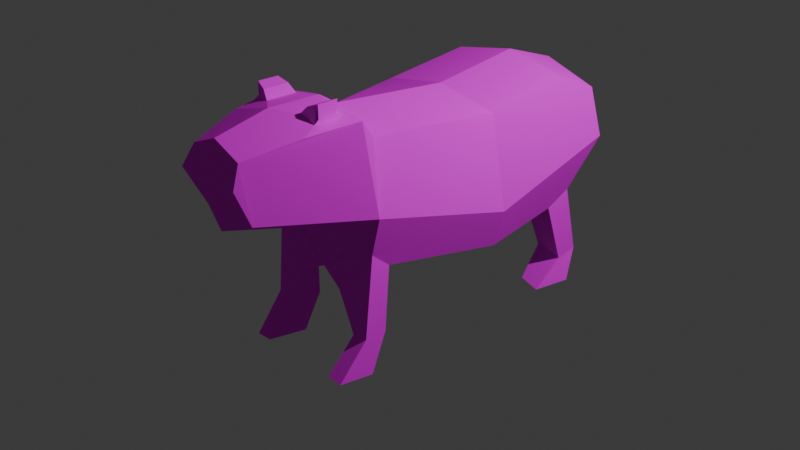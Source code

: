 # Source: capybara_test_walking_EXPORT.blend  (saved by Blender 4.2.66; exported with 4.5.12 LTS)
import bpy
from mathutils import Matrix  # noqa: F401  (used for matrix-valued properties, if any)

bpy.ops.wm.read_factory_settings(use_empty=True)
scene = bpy.context.scene
scene.name = 'Scene'

# ---- collections
col_collection = bpy.data.collections.new('Collection'); scene.collection.children.link(col_collection)

# ---- images (referenced by path relative to the original .blend; pixels are not part of the script)
import os
ASSET_DIR = os.environ.get("B2B_ASSET_DIR", "")  # directory of the original .blend (textures are referenced by path, not embedded)
HERE = os.path.dirname(os.path.abspath(__file__))  # packed textures are extracted next to this script under _unpacked/

def load_image(name, relpath, width, height, colorspace="sRGB"):
    """Load a texture the original file referenced (path relative to the .blend, or extracted next to this script)."""
    p = next((c for c in (os.path.join(HERE, relpath), os.path.join(ASSET_DIR, relpath)) if relpath and os.path.exists(c)), "")
    if p:
        img = bpy.data.images.load(p, check_existing=True)
        img.name = name
    else:  # same state as the original file: an image datablock whose file is absent (Cycles renders it pink)
        img = bpy.data.images.new(name, width, height)
        img.source = "FILE"
        img.filepath = "//" + (relpath or name)
    img.colorspace_settings.name = colorspace
    return img
img_capybara1_texture_png = load_image('capybara1_texture.png', 'capybara1_texture.png', 1024, 1024, 'sRGB')
img_capybara2_texture_png = load_image('capybara2_texture.png', 'capybara2_texture.png', 1024, 1024, 'sRGB')

# ---- materials (node trees are filled in below, after node groups)
mat_capybara1 = bpy.data.materials.new('capybara1')
mat_capybara1.roughness = 0.4308
mat_capybara2 = bpy.data.materials.new('capybara2')
mat_capybara2.roughness = 0.4308

# ---- material node trees
mat_capybara1.use_nodes = True; mat_capybara1.node_tree.nodes.clear()
_N = mat_capybara1.node_tree.nodes; _L = mat_capybara1.node_tree.links
n0 = _N.new('ShaderNodeBsdfPrincipled'); n0.name = 'Principled BSDF'; n0.location = (0, 300)
n0.inputs[2].default_value = 0.4308
n0.inputs[3].default_value = 1.0
n0.inputs[27].default_value = (0.0, 0.0, 0.0, 1.0)
n1 = _N.new('ShaderNodeOutputMaterial'); n1.name = 'Material Output'; n1.location = (280, 300)
n2 = _N.new('ShaderNodeTexImage'); n2.name = 'Image Texture'; n2.location = (-338, 217)
n2.image = img_capybara1_texture_png
n3 = _N.new('ShaderNodeTexImage'); n3.name = 'Image Texture.001'; n3.location = (-691, 311)
n3.image = img_capybara2_texture_png
_L.new(n0.outputs[0], n1.inputs[0])
_L.new(n2.outputs[0], n0.inputs[0])
n1.is_active_output = True
mat_capybara2.use_nodes = True; mat_capybara2.node_tree.nodes.clear()
_N = mat_capybara2.node_tree.nodes; _L = mat_capybara2.node_tree.links
n0 = _N.new('ShaderNodeBsdfPrincipled'); n0.name = 'Principled BSDF'; n0.location = (0, 300)
n0.inputs[2].default_value = 0.4308
n0.inputs[3].default_value = 1.0
n0.inputs[27].default_value = (0.0, 0.0, 0.0, 1.0)
n1 = _N.new('ShaderNodeOutputMaterial'); n1.name = 'Material Output'; n1.location = (280, 300)
n2 = _N.new('ShaderNodeTexImage'); n2.name = 'Image Texture'; n2.location = (-349, 191)
n2.image = img_capybara2_texture_png
_L.new(n0.outputs[0], n1.inputs[0])
_L.new(n2.outputs[0], n0.inputs[0])
n1.is_active_output = True

# ---- world
world_world = bpy.data.worlds.new('World'); scene.world = world_world
world_world.use_nodes = True; world_world.node_tree.nodes.clear()
_N = world_world.node_tree.nodes; _L = world_world.node_tree.links
n0 = _N.new('ShaderNodeOutputWorld'); n0.name = 'World Output'; n0.location = (300, 300)
n1 = _N.new('ShaderNodeBackground'); n1.name = 'Background'; n1.location = (10, 300)
n1.inputs[0].default_value = (0.05088, 0.05088, 0.05088, 1.0)
_L.new(n1.outputs[0], n0.inputs[0])
n0.is_active_output = True
world_world.color = (0.05088, 0.05088, 0.05088)
world_world.sun_shadow_jitter_overblur = 0.0

# ---- cameras
cam_camera = bpy.data.cameras.new('Camera')
cam_camera.clip_end = 100.0
cam_camera.ortho_scale = 7.314

# ---- lights
light_light = bpy.data.lights.new('Light', 'POINT')
light_light.energy = 1000.0
light_light.shadow_soft_size = 0.1

# ---- meshes
me_capybara_cube_001 = bpy.data.meshes.new('capybara_Cube.001')
me_capybara_cube_001.from_pydata([(0.6632, 2.146, 0.0), (0.7256, 0.8475, 0.0), (0.5487, 1.002, 1.164), (0.5417, 2.42, 1.441), (0.6523, 1.04, -1.16), (0.6632, 2.25, -0.9566), (0.8423, 1.237, 0.0), (0.8423, 1.608, -1.368), (0.6635, 1.559, 1.376), (0.2968, 2.286, 2.501), (0.3048, 1.706, 2.413), (0.3506, 2.091, 2.601), (0.622, 1.22, 1.426), (0.6097, 0.4013, 1.501), (0.586, 0.3817, 1.248), (0.3742, 0.3643, 1.212), (0.4372, 0.3766, 1.497), (0.5913, 0.05227, 1.795), (0.6438, 0.0404, 1.459), (0.3447, 0.04715, 1.424), (0.4246, 0.05717, 1.791), (0.3531, 0.8952, 1.234), (0.2578, 0.7723, 1.498), (0.689, 0.9439, -0.8346), (0.6944, 0.3185, -1.044), (0.7068, 0.368, -1.264), (0.5056, 0.3913, -1.344), (0.3744, 0.3414, -1.099), (0.6468, 0.0315, -0.7753), (0.7768, 0.08097, -1.088), (0.4514, 0.1042, -1.197), (0.4075, 0.0544, -0.8299), (0.2952, 0.7547, -0.9939), (0.3182, 0.7785, -1.106), (0.7398, 2.094, -1.315), (0.4543, 2.391, 1.976), (0.3832, 2.169, 1.186), (0.3937, 2.448, 1.555), (0.2164, 2.483, 1.514), (0.3982, 2.445, 1.823), (0.2164, 2.489, 1.823), (0.393, 2.481, 1.594), (0.3862, 2.603, 1.567), (0.3938, 2.478, 1.774), (0.3889, 2.605, 1.774), (0.284, 2.561, 1.54), (0.2854, 2.565, 1.798), (0.0, 0.4918, 0.0), (0.0, 2.266, 0.0), (-0.6632, 2.146, 0.0), (-0.7256, 0.8475, 0.0), (-0.5487, 1.002, 1.164), (-0.5417, 2.42, 1.441), (-0.6523, 1.04, -1.16), (-0.6632, 2.25, -0.9566), (0.0, 0.9083, -1.164), (0.0, 2.384, -0.9513), (0.0, 0.6667, 1.123), (0.0, 2.509, 1.446), (-0.8423, 1.237, 0.0), (-0.8423, 1.608, -1.368), (-0.6635, 1.559, 1.376), (0.0, 1.336, 1.625), (0.0, 1.699, -1.708), (-0.2968, 2.286, 2.501), (0.0, 2.409, 2.504), (-0.3048, 1.706, 2.413), (0.0, 1.595, 2.504), (0.0, 2.121, 2.692), (-0.3506, 2.091, 2.601), (0.0, 0.8866, 1.451), (-0.622, 1.22, 1.426), (-0.6097, 0.4013, 1.501), (-0.586, 0.3817, 1.248), (-0.3742, 0.3643, 1.212), (-0.4372, 0.3766, 1.497), (-0.5913, 0.05227, 1.795), (-0.6438, 0.0404, 1.459), (-0.3447, 0.04715, 1.424), (-0.4246, 0.05717, 1.791), (-0.3531, 0.8952, 1.234), (-0.2578, 0.7723, 1.498), (0.0, 0.6097, -0.8892), (-0.689, 0.9439, -0.8346), (-0.6944, 0.3185, -1.044), (-0.7068, 0.368, -1.264), (-0.5056, 0.3913, -1.344), (-0.3744, 0.3414, -1.099), (-0.6468, 0.0315, -0.7753), (-0.7768, 0.08097, -1.088), (-0.4514, 0.1042, -1.197), (-0.4075, 0.0544, -0.8299), (-0.2952, 0.7547, -0.9939), (-0.3182, 0.7785, -1.106), (-0.7398, 2.094, -1.315), (0.0, 2.176, -1.55), (-0.4543, 2.391, 1.976), (0.0, 2.523, 1.975), (0.0, 2.387, 1.252), (-0.3832, 2.169, 1.186), (-0.3937, 2.448, 1.555), (-0.2164, 2.483, 1.514), (-0.3982, 2.445, 1.823), (-0.2164, 2.489, 1.823), (-0.393, 2.481, 1.594), (-0.3862, 2.603, 1.567), (-0.3938, 2.478, 1.774), (-0.3889, 2.605, 1.774), (-0.284, 2.561, 1.54), (-0.2854, 2.565, 1.798)], [], [(23, 82, 32, 27, 24), (63, 95, 34, 7), (6, 0, 36, 3, 8), (47, 1, 2, 57), (4, 7, 6, 1, 23), (0, 48, 98, 36), (3, 58, 38, 37), (5, 56, 48, 0), (7, 34, 5, 0, 6), (2, 12, 13, 14), (1, 6, 8, 12, 2), (55, 63, 7, 4), (62, 8, 10, 67), (8, 3, 35, 9, 11, 10), (70, 12, 8, 62), (12, 70, 22, 16, 13), (70, 57, 21, 22), (57, 2, 14, 15, 21), (22, 21, 15, 16), (82, 23, 1, 47), (4, 23, 24, 25), (82, 55, 33, 32), (55, 4, 25, 26, 33), (32, 33, 26, 27), (34, 95, 56, 5), (35, 97, 65, 9), (36, 98, 58, 3), (38, 40, 46, 45), (58, 97, 40, 38), (35, 3, 37, 39), (97, 35, 39, 40), (37, 38, 45, 42, 41), (40, 39, 43, 44, 46), (45, 46, 44, 42), (83, 84, 87, 92, 82), (63, 60, 94, 95), (59, 61, 52, 99, 49), (47, 82, 55, 63, 62, 70, 57), (47, 57, 51, 50), (53, 83, 50, 59, 60), (49, 99, 98, 48), (52, 100, 101, 58), (54, 49, 48, 56), (60, 59, 49, 54, 94), (63, 95, 56, 48, 98, 58, 62), (51, 73, 72, 71), (50, 51, 71, 61, 59), (55, 53, 60, 63), (62, 67, 66, 61), (58, 97, 65, 68, 67, 62), (61, 66, 69, 64, 96, 52), (70, 62, 61, 71), (71, 72, 75, 81, 70), (70, 81, 80, 57), (57, 80, 74, 73, 51), (81, 75, 74, 80), (82, 47, 50, 83), (53, 85, 84, 83), (82, 92, 93, 55), (55, 93, 86, 85, 53), (92, 87, 86, 93), (94, 54, 56, 95), (96, 64, 65, 97), (99, 52, 58, 98), (101, 108, 109, 103), (58, 101, 103, 97), (96, 102, 100, 52), (97, 103, 102, 96), (100, 104, 105, 108, 101), (103, 109, 107, 106, 102), (108, 105, 107, 109), (10, 11, 68, 67), (13, 16, 20, 17), (68, 11, 9, 65), (18, 17, 20, 19), (15, 14, 18, 19), (16, 15, 19, 20), (14, 13, 17, 18), (24, 27, 31, 28), (30, 29, 28, 31), (26, 25, 29, 30), (27, 26, 30, 31), (25, 24, 28, 29), (41, 42, 44, 43), (39, 37, 41, 43), (66, 67, 68, 69), (72, 76, 79, 75), (68, 65, 64, 69), (77, 78, 79, 76), (74, 78, 77, 73), (75, 79, 78, 74), (73, 77, 76, 72), (84, 88, 91, 87), (90, 91, 88, 89), (86, 90, 89, 85), (87, 91, 90, 86), (85, 89, 88, 84), (104, 106, 107, 105), (102, 106, 104, 100)])
me_capybara_cube_001.polygons.foreach_set('material_index', [0, 0, 0, 0, 0, 0, 0, 0, 0, 0, 0, 0, 0, 0, 0, 0, 0, 0, 0, 0, 0, 0, 0, 0, 0, 0, 0, 0, 0, 0, 0, 0, 0, 0, 0, 0, 0, 0, 0, 0, 0, 0, 0, 0, 0, 0, 0, 0, 0, 0, 0, 0, 0, 0, 0, 0, 0, 0, 0, 0, 0, 0, 0, 0, 0, 0, 0, 0, 0, 0, 0, 1, 1, 1, 1, 1, 1, 1, 1, 1, 1, 1, 1, 1, 1, 1, 1, 1, 1, 1, 1, 1, 1, 1, 1, 1, 1, 1, 1])
_uv = me_capybara_cube_001.uv_layers.new(name='UVMap')
_uv.uv.foreach_set('vector', [0.6734, 0.3425, 0.608, 0.6999, 0.5858, 0.5375, 0.4165, 0.5019, 0.412, 0.3469, 0.7262, 0.6751, 0.6249, 0.7444, 0.5442, 0.5887, 0.6273, 0.496, 0.8885, 0.5218, 0.8722, 0.8371, 0.5268, 0.846, 0.4248, 0.8981, 0.4918, 0.6119, 0.7323, 0.4258, 0.7265, 0.6637, 0.4374, 0.6273, 0.4542, 0.4387, 0.8069, 0.4489, 0.8606, 0.6396, 0.4985, 0.5265, 0.4985, 0.3974, 0.7194, 0.4234, 0.4856, 0.8685, 0.5122, 0.6119, 0.9119, 0.654, 0.872, 0.8183, 0.5358, 0.5697, 0.7922, 0.5211, 0.6689, 0.6033, 0.5678, 0.6226, 0.8795, 0.5574, 0.9042, 0.8511, 0.5578, 0.8864, 0.5318, 0.594, 0.8671, 0.6125, 0.8566, 0.7662, 0.7648, 0.8207, 0.5186, 0.7958, 0.5133, 0.5096, 0.7692, 0.486, 0.6922, 0.575, 0.6922, 0.1985, 0.76, 0.1993, 0.8879, 0.3832, 0.8885, 0.5218, 0.4918, 0.6119, 0.4774, 0.4957, 0.5526, 0.4185, 0.8805, 0.4917, 0.7262, 0.6751, 0.6273, 0.496, 0.758, 0.4146, 0.3882, 0.6127, 0.4243, 0.8402, 0.1286, 0.7604, 0.1088, 0.6204, 0.4211, 0.657, 0.3153, 0.9485, 0.1695, 0.8913, 0.06269, 0.8048, 0.06356, 0.7156, 0.1514, 0.6083, 0.5848, 0.4154, 0.8057, 0.5958, 0.7716, 0.7502, 0.5519, 0.6352, 0.781, 0.5805, 0.6281, 0.4607, 0.6831, 0.3825, 0.7116, 0.1747, 0.7517, 0.1752, 0.6545, 0.546, 0.4473, 0.6496, 0.4804, 0.3547, 0.6545, 0.3504, 0.9765, 0.5351, 0.6675, 0.5676, 0.6982, 0.2082, 0.7545, 0.2038, 0.7684, 0.5077, 0.66, 0.7518, 0.564, 0.8459, 0.4957, 0.6005, 0.6061, 0.5505, 0.9509, 0.4488, 0.9321, 0.6737, 0.7265, 0.6637, 0.7323, 0.4258, 0.7518, 0.5263, 0.6592, 0.4982, 0.6961, 0.1922, 0.758, 0.2031, 0.6744, 0.5945, 0.5249, 0.5231, 0.6156, 0.3978, 0.6522, 0.4321, 0.8674, 0.5516, 0.6677, 0.538, 0.6895, 0.1954, 0.7547, 0.2024, 0.7839, 0.4456, 0.7004, 0.1831, 0.752, 0.1916, 0.7893, 0.472, 0.6856, 0.4463, 0.4434, 0.5105, 0.7228, 0.5095, 0.6667, 0.774, 0.4369, 0.6819, 0.7241, 0.5267, 0.7241, 0.7858, 0.4782, 0.768, 0.4782, 0.5621, 0.6204, 0.8825, 0.3893, 0.799, 0.3754, 0.651, 0.6204, 0.6097, 0.6026, 0.4457, 0.6026, 0.7574, 0.4767, 0.7357, 0.4773, 0.4756, 0.7922, 0.5211, 0.7922, 0.8852, 0.6693, 0.7472, 0.6689, 0.6033, 0.5219, 0.881, 0.5358, 0.5697, 0.5678, 0.6226, 0.5647, 0.7452, 0.7922, 0.8852, 0.5219, 0.881, 0.5647, 0.7452, 0.6693, 0.7472, 0.5137, 0.5803, 0.5137, 0.8207, 0.4156, 0.751, 0.3725, 0.6698, 0.4666, 0.5777, 0.6131, 0.4091, 0.6131, 0.6065, 0.561, 0.6056, 0.4608, 0.546, 0.5311, 0.4609, 0.57, 0.5372, 0.57, 0.8691, 0.4575, 0.8394, 0.4596, 0.5733, 0.6734, 0.3425, 0.412, 0.3469, 0.4165, 0.5019, 0.5858, 0.5375, 0.608, 0.6999, 0.7262, 0.6751, 0.6273, 0.496, 0.5442, 0.5887, 0.6249, 0.7444, 0.8885, 0.5218, 0.4918, 0.6119, 0.4248, 0.8981, 0.5268, 0.846, 0.8722, 0.8371, 0.3125, 0.6875, 0.2812, 0.5938, 0.25, 0.5, 0.3625, 0.4625, 0.4875, 0.8375, 0.4313, 0.8562, 0.375, 0.875, 0.7323, 0.4258, 0.4542, 0.4387, 0.4374, 0.6273, 0.7265, 0.6637, 0.8069, 0.4489, 0.7194, 0.4234, 0.4985, 0.3974, 0.4985, 0.5265, 0.8606, 0.6396, 0.4856, 0.8685, 0.872, 0.8183, 0.9119, 0.654, 0.5122, 0.6119, 0.5358, 0.5697, 0.5678, 0.6226, 0.6689, 0.6033, 0.7922, 0.5211, 0.8795, 0.5574, 0.5318, 0.594, 0.5578, 0.8864, 0.9042, 0.8511, 0.8671, 0.6125, 0.5133, 0.5096, 0.5186, 0.7958, 0.7648, 0.8207, 0.8566, 0.7662, 0.3625, 0.4625, 0.4938, 0.4187, 0.625, 0.375, 0.6875, 0.5625, 0.7188, 0.6562, 0.75, 0.75, 0.4875, 0.8375, 0.7692, 0.486, 0.76, 0.1993, 0.6922, 0.1985, 0.6922, 0.575, 0.8879, 0.3832, 0.5526, 0.4185, 0.4774, 0.4957, 0.4918, 0.6119, 0.8885, 0.5218, 0.8805, 0.4917, 0.758, 0.4146, 0.6273, 0.496, 0.7262, 0.6751, 0.3882, 0.6127, 0.1088, 0.6204, 0.1286, 0.7604, 0.4243, 0.8402, 0.75, 0.75, 0.75, 0.75, 0.75, 0.75, 0.6187, 0.7937, 0.4875, 0.8375, 0.4875, 0.8375, 0.4211, 0.657, 0.1514, 0.6083, 0.06356, 0.7156, 0.06269, 0.8048, 0.1695, 0.8913, 0.3153, 0.9485, 0.5848, 0.4154, 0.5519, 0.6352, 0.7716, 0.7502, 0.8057, 0.5958, 0.781, 0.5805, 0.7517, 0.1752, 0.7116, 0.1747, 0.6831, 0.3825, 0.6281, 0.4607, 0.6545, 0.546, 0.6545, 0.3504, 0.4804, 0.3547, 0.4473, 0.6496, 0.9765, 0.5351, 0.7684, 0.5077, 0.7545, 0.2038, 0.6982, 0.2082, 0.6675, 0.5676, 0.66, 0.7518, 0.6061, 0.5505, 0.4957, 0.6005, 0.564, 0.8459, 0.9509, 0.4488, 0.7323, 0.4258, 0.7265, 0.6637, 0.9321, 0.6737, 0.7518, 0.5263, 0.758, 0.2031, 0.6961, 0.1922, 0.6592, 0.4982, 0.6744, 0.5945, 0.6522, 0.4321, 0.6156, 0.3978, 0.5249, 0.5231, 0.8674, 0.5516, 0.7839, 0.4456, 0.7547, 0.2024, 0.6895, 0.1954, 0.6677, 0.538, 0.7004, 0.1831, 0.6856, 0.4463, 0.7893, 0.472, 0.752, 0.1916, 0.4434, 0.5105, 0.4369, 0.6819, 0.6667, 0.774, 0.7228, 0.5095, 0.7241, 0.5267, 0.4782, 0.5621, 0.4782, 0.768, 0.7241, 0.7858, 0.6204, 0.8825, 0.6204, 0.6097, 0.3754, 0.651, 0.3893, 0.799, 0.6026, 0.4457, 0.4773, 0.4756, 0.4767, 0.7357, 0.6026, 0.7574, 0.7922, 0.5211, 0.6689, 0.6033, 0.6693, 0.7472, 0.7922, 0.8852, 0.5219, 0.881, 0.5647, 0.7452, 0.5678, 0.6226, 0.5358, 0.5697, 0.7922, 0.8852, 0.6693, 0.7472, 0.5647, 0.7452, 0.5219, 0.881, 0.5137, 0.5803, 0.4666, 0.5777, 0.3725, 0.6698, 0.4156, 0.751, 0.5137, 0.8207, 0.6131, 0.4091, 0.5311, 0.4609, 0.4608, 0.546, 0.561, 0.6056, 0.6131, 0.6065, 0.57, 0.5372, 0.4596, 0.5733, 0.4575, 0.8394, 0.57, 0.8691, 0.8411, 0.3097, 0.8459, 0.4733, 0.7214, 0.4893, 0.7295, 0.2856, 0.7026, 0.2384, 0.6093, 0.2339, 0.6094, 0.06293, 0.6994, 0.05872, 0.7214, 0.4893, 0.8459, 0.4733, 0.8374, 0.5717, 0.7431, 0.6128, 0.7669, 0.2003, 0.5813, 0.193, 0.5726, 0.09684, 0.7669, 0.02588, 0.6721, 0.243, 0.5752, 0.246, 0.5406, 0.05644, 0.6759, 0.06111, 0.6672, 0.2413, 0.5501, 0.2568, 0.6083, 0.105, 0.7588, 0.08263, 0.7987, 0.2473, 0.676, 0.2453, 0.547, 0.05694, 0.7104, 0.06295, 0.7501, 0.2294, 0.5944, 0.2371, 0.6326, 0.08802, 0.7501, 0.07542, 0.7079, 0.08355, 0.7079, 0.2113, 0.5881, 0.2038, 0.5799, 0.1127, 0.787, 0.2465, 0.6657, 0.237, 0.5891, 0.05035, 0.7814, 0.05328, 0.7286, 0.2455, 0.6152, 0.253, 0.6189, 0.07844, 0.7523, 0.07536, 0.8123, 0.2468, 0.6723, 0.2399, 0.466, 0.09879, 0.6768, 0.07244, 0.8199, 0.3307, 0.8367, 0.4507, 0.6713, 0.4448, 0.6764, 0.3204, 0.6348, 0.2792, 0.8332, 0.2699, 0.8116, 0.3312, 0.6785, 0.3348, 0.8411, 0.3097, 0.7295, 0.2856, 0.7214, 0.4893, 0.8459, 0.4733, 0.7026, 0.2384, 0.6994, 0.05872, 0.6094, 0.06293, 0.6093, 0.2339, 0.7214, 0.4893, 0.7431, 0.6128, 0.8374, 0.5717, 0.8459, 0.4733, 0.7669, 0.2003, 0.7669, 0.02588, 0.5726, 0.09684, 0.5813, 0.193, 0.6721, 0.243, 0.6759, 0.06111, 0.5406, 0.05644, 0.5752, 0.246, 0.6672, 0.2413, 0.7588, 0.08263, 0.6083, 0.105, 0.5501, 0.2568, 0.7987, 0.2473, 0.7104, 0.06295, 0.547, 0.05694, 0.676, 0.2453, 0.7501, 0.2294, 0.7501, 0.07542, 0.6326, 0.08802, 0.5944, 0.2371, 0.7079, 0.08355, 0.5799, 0.1127, 0.5881, 0.2038, 0.7079, 0.2113, 0.787, 0.2465, 0.7814, 0.05328, 0.5891, 0.05035, 0.6657, 0.237, 0.7286, 0.2455, 0.7523, 0.07536, 0.6189, 0.07844, 0.6152, 0.253, 0.8123, 0.2468, 0.6768, 0.07244, 0.466, 0.09879, 0.6723, 0.2399, 0.8199, 0.3307, 0.6764, 0.3204, 0.6713, 0.4448, 0.8367, 0.4507, 0.6348, 0.2792, 0.6785, 0.3348, 0.8116, 0.3312, 0.8332, 0.2699])
me_capybara_cube_001.materials.append(mat_capybara1)
me_capybara_cube_001.materials.append(mat_capybara2)
me_capybara_cube_001.update()
me_capybara_cube_001.normals_split_custom_set([tuple(v) for v in zip(*[iter([-0.09719, -0.484, 0.8697, -0.09719, -0.484, 0.8697, -0.09719, -0.484, 0.8697, -0.09719, -0.484, 0.8697, -0.09719, -0.484, 0.8697, 0.3545, 0.2352, -0.905, 0.3545, 0.2352, -0.905, 0.3545, 0.2352, -0.905, 0.3545, 0.2352, -0.905, 0.9545, 0.2947, 0.04475, 0.9545, 0.2947, 0.04475, 0.9545, 0.2947, 0.04475, 0.9545, 0.2947, 0.04475, 0.9545, 0.2947, 0.04475, 0.4666, -0.8696, 0.1615, 0.4666, -0.8696, 0.1615, 0.4666, -0.8696, 0.1615, 0.4666, -0.8696, 0.1615, 0.9497, -0.2979, -0.09618, 0.9497, -0.2979, -0.09618, 0.9497, -0.2979, -0.09618, 0.9497, -0.2979, -0.09618, 0.9497, -0.2979, -0.09618, 0.3065, 0.9516, -0.02126, 0.3065, 0.9516, -0.02126, 0.3065, 0.9516, -0.02126, 0.3065, 0.9516, -0.02126, 0.1747, 0.9815, -0.0785, 0.1747, 0.9815, -0.0785, 0.1747, 0.9815, -0.0785, 0.1747, 0.9815, -0.0785, 0.1873, 0.9757, 0.1136, 0.1873, 0.9757, 0.1136, 0.1873, 0.9757, 0.1136, 0.1873, 0.9757, 0.1136, 0.9759, 0.2122, 0.05022, 0.9759, 0.2122, 0.05022, 0.9759, 0.2122, 0.05022, 0.9759, 0.2122, 0.05022, 0.9759, 0.2122, 0.05022, 0.983, -0.003216, -0.1837, 0.983, -0.003216, -0.1837, 0.983, -0.003216, -0.1837, 0.983, -0.003216, -0.1837, 0.9516, -0.2635, 0.1581, 0.9516, -0.2635, 0.1581, 0.9516, -0.2635, 0.1581, 0.9516, -0.2635, 0.1581, 0.9516, -0.2635, 0.1581, 0.2077, -0.4957, -0.8433, 0.2077, -0.4957, -0.8433, 0.2077, -0.4957, -0.8433, 0.2077, -0.4957, -0.8433, 0.3945, -0.8812, 0.2604, 0.3945, -0.8812, 0.2604, 0.3945, -0.8812, 0.2604, 0.3945, -0.8812, 0.2604, 0.9693, 0.03415, 0.2436, 0.9693, 0.03415, 0.2436, 0.9693, 0.03415, 0.2436, 0.9693, 0.03415, 0.2436, 0.9693, 0.03415, 0.2436, 0.9693, 0.03415, 0.2436, 0.2729, -0.1632, 0.9481, 0.2729, -0.1632, 0.9481, 0.2729, -0.1632, 0.9481, 0.2729, -0.1632, 0.9481, 0.02091, 0.1162, 0.993, 0.02091, 0.1162, 0.993, 0.02091, 0.1162, 0.993, 0.02091, 0.1162, 0.993, 0.02091, 0.1162, 0.993, 0.1353, -0.974, 0.1815, 0.1353, -0.974, 0.1815, 0.1353, -0.974, 0.1815, 0.1353, -0.974, 0.1815, 0.04979, -0.2513, -0.9666, 0.04979, -0.2513, -0.9666, 0.04979, -0.2513, -0.9666, 0.04979, -0.2513, -0.9666, 0.04979, -0.2513, -0.9666, -0.9731, -0.2081, -0.09927, -0.9731, -0.2081, -0.09927, -0.9731, -0.2081, -0.09927, -0.9731, -0.2081, -0.09927, 0.439, -0.8905, -0.12, 0.439, -0.8905, -0.12, 0.439, -0.8905, -0.12, 0.439, -0.8905, -0.12, 0.9981, 0.0534, -0.03011, 0.9981, 0.0534, -0.03011, 0.9981, 0.0534, -0.03011, 0.9981, 0.0534, -0.03011, -0.03013, -0.7671, -0.6408, -0.03013, -0.7671, -0.6408, -0.03013, -0.7671, -0.6408, -0.03013, -0.7671, -0.6408, -0.0427, 0.1314, -0.9904, -0.0427, 0.1314, -0.9904, -0.0427, 0.1314, -0.9904, -0.0427, 0.1314, -0.9904, -0.0427, 0.1314, -0.9904, -0.9017, -0.1232, -0.4144, -0.9017, -0.1232, -0.4144, -0.9017, -0.1232, -0.4144, -0.9017, -0.1232, -0.4144, 0.197, 0.9217, -0.3342, 0.197, 0.9217, -0.3342, 0.197, 0.9217, -0.3342, 0.197, 0.9217, -0.3342, 0.3141, 0.9193, 0.2373, 0.3141, 0.9193, 0.2373, 0.3141, 0.9193, 0.2373, 0.3141, 0.9193, 0.2373, 0.1885, 0.7216, -0.6662, 0.1885, 0.7216, -0.6662, 0.1885, 0.7216, -0.6662, 0.1885, 0.7216, -0.6662, -0.7469, 0.6648, -0.009853, -0.7469, 0.6648, -0.009853, -0.7469, 0.6648, -0.009853, -0.7469, 0.6648, -0.009853, 0.1324, 0.9909, -0.02371, 0.1324, 0.9909, -0.02371, 0.1324, 0.9909, -0.02371, 0.1324, 0.9909, -0.02371, 0.3618, 0.9293, 0.07395, 0.3618, 0.9293, 0.07395, 0.3618, 0.9293, 0.07395, 0.3618, 0.9293, 0.07395, 0.2622, 0.944, 0.2003, 0.2622, 0.944, 0.2003, 0.2622, 0.944, 0.2003, 0.2622, 0.944, 0.2003, 0.3811, 0.104, -0.9186, 0.3811, 0.104, -0.9186, 0.3811, 0.104, -0.9186, 0.3811, 0.104, -0.9186, 0.3811, 0.104, -0.9186, 0.2561, 0.2798, 0.9253, 0.2561, 0.2798, 0.9253, 0.2561, 0.2798, 0.9253, 0.2561, 0.2798, 0.9253, 0.2561, 0.2798, 0.9253, -0.3687, 0.9295, -0.01054, -0.3687, 0.9295, -0.01054, -0.3687, 0.9295, -0.01054, -0.3687, 0.9295, -0.01054, 0.09719, -0.484, 0.8697, 0.09719, -0.484, 0.8697, 0.09719, -0.484, 0.8697, 0.09719, -0.484, 0.8697, 0.09719, -0.484, 0.8697, -0.3545, 0.2352, -0.905, -0.3545, 0.2352, -0.905, -0.3545, 0.2352, -0.905, -0.3545, 0.2352, -0.905, -0.9545, 0.2947, 0.04475, -0.9545, 0.2947, 0.04475, -0.9545, 0.2947, 0.04475, -0.9545, 0.2947, 0.04475, -0.9545, 0.2947, 0.04475, 1.0, 0.0, 0.0, 1.0, 0.0, 0.0, 1.0, 0.0, 0.0, 1.0, 0.0, 0.0, 1.0, 0.0, 0.0, 1.0, 0.0, 0.0, 1.0, 0.0, 0.0, -0.4666, -0.8696, 0.1615, -0.4666, -0.8696, 0.1615, -0.4666, -0.8696, 0.1615, -0.4666, -0.8696, 0.1615, -0.9497, -0.2979, -0.09618, -0.9497, -0.2979, -0.09618, -0.9497, -0.2979, -0.09618, -0.9497, -0.2979, -0.09618, -0.9497, -0.2979, -0.09618, -0.3065, 0.9516, -0.02126, -0.3065, 0.9516, -0.02126, -0.3065, 0.9516, -0.02126, -0.3065, 0.9516, -0.02126, -0.1747, 0.9815, -0.0785, -0.1747, 0.9815, -0.0785, -0.1747, 0.9815, -0.0785, -0.1747, 0.9815, -0.0785, -0.1873, 0.9757, 0.1136, -0.1873, 0.9757, 0.1136, -0.1873, 0.9757, 0.1136, -0.1873, 0.9757, 0.1136, -0.9759, 0.2122, 0.05022, -0.9759, 0.2122, 0.05022, -0.9759, 0.2122, 0.05022, -0.9759, 0.2122, 0.05022, -0.9759, 0.2122, 0.05022, 1.0, 0.0, 0.0, 1.0, 0.0, 0.0, 1.0, 0.0, 0.0, 1.0, 0.0, 0.0, 1.0, 0.0, 0.0, 1.0, 0.0, 0.0, 1.0, 0.0, 0.0, -0.983, -0.003216, -0.1837, -0.983, -0.003216, -0.1837, -0.983, -0.003216, -0.1837, -0.983, -0.003216, -0.1837, -0.9516, -0.2635, 0.1581, -0.9516, -0.2635, 0.1581, -0.9516, -0.2635, 0.1581, -0.9516, -0.2635, 0.1581, -0.9516, -0.2635, 0.1581, -0.2077, -0.4957, -0.8433, -0.2077, -0.4957, -0.8433, -0.2077, -0.4957, -0.8433, -0.2077, -0.4957, -0.8433, -0.3945, -0.8812, 0.2604, -0.3945, -0.8812, 0.2604, -0.3945, -0.8812, 0.2604, -0.3945, -0.8812, 0.2604, 1.0, 0.0, 0.0, 1.0, 0.0, 0.0, 1.0, 0.0, 0.0, 1.0, 0.0, 0.0, 1.0, 0.0, 0.0, 1.0, 0.0, 0.0, -0.9693, 0.03415, 0.2436, -0.9693, 0.03415, 0.2436, -0.9693, 0.03415, 0.2436, -0.9693, 0.03415, 0.2436, -0.9693, 0.03415, 0.2436, -0.9693, 0.03415, 0.2436, -0.2729, -0.1632, 0.9481, -0.2729, -0.1632, 0.9481, -0.2729, -0.1632, 0.9481, -0.2729, -0.1632, 0.9481, -0.02091, 0.1162, 0.993, -0.02091, 0.1162, 0.993, -0.02091, 0.1162, 0.993, -0.02091, 0.1162, 0.993, -0.02091, 0.1162, 0.993, -0.1353, -0.974, 0.1815, -0.1353, -0.974, 0.1815, -0.1353, -0.974, 0.1815, -0.1353, -0.974, 0.1815, -0.04979, -0.2513, -0.9666, -0.04979, -0.2513, -0.9666, -0.04979, -0.2513, -0.9666, -0.04979, -0.2513, -0.9666, -0.04979, -0.2513, -0.9666, 0.9731, -0.2081, -0.09927, 0.9731, -0.2081, -0.09927, 0.9731, -0.2081, -0.09927, 0.9731, -0.2081, -0.09927, -0.439, -0.8905, -0.12, -0.439, -0.8905, -0.12, -0.439, -0.8905, -0.12, -0.439, -0.8905, -0.12, -0.9981, 0.0534, -0.03011, -0.9981, 0.0534, -0.03011, -0.9981, 0.0534, -0.03011, -0.9981, 0.0534, -0.03011, 0.03013, -0.7671, -0.6408, 0.03013, -0.7671, -0.6408, 0.03013, -0.7671, -0.6408, 0.03013, -0.7671, -0.6408, 0.0427, 0.1314, -0.9904, 0.0427, 0.1314, -0.9904, 0.0427, 0.1314, -0.9904, 0.0427, 0.1314, -0.9904, 0.0427, 0.1314, -0.9904, 0.9017, -0.1232, -0.4144, 0.9017, -0.1232, -0.4144, 0.9017, -0.1232, -0.4144, 0.9017, -0.1232, -0.4144, -0.197, 0.9217, -0.3342, -0.197, 0.9217, -0.3342, -0.197, 0.9217, -0.3342, -0.197, 0.9217, -0.3342, -0.3141, 0.9193, 0.2373, -0.3141, 0.9193, 0.2373, -0.3141, 0.9193, 0.2373, -0.3141, 0.9193, 0.2373, -0.1885, 0.7216, -0.6662, -0.1885, 0.7216, -0.6662, -0.1885, 0.7216, -0.6662, -0.1885, 0.7216, -0.6662, 0.7469, 0.6648, -0.009853, 0.7469, 0.6648, -0.009853, 0.7469, 0.6648, -0.009853, 0.7469, 0.6648, -0.009853, -0.1324, 0.9909, -0.02371, -0.1324, 0.9909, -0.02371, -0.1324, 0.9909, -0.02371, -0.1324, 0.9909, -0.02371, -0.3618, 0.9293, 0.07395, -0.3618, 0.9293, 0.07395, -0.3618, 0.9293, 0.07395, -0.3618, 0.9293, 0.07395, -0.2622, 0.944, 0.2003, -0.2622, 0.944, 0.2003, -0.2622, 0.944, 0.2003, -0.2622, 0.944, 0.2003, -0.3811, 0.104, -0.9186, -0.3811, 0.104, -0.9186, -0.3811, 0.104, -0.9186, -0.3811, 0.104, -0.9186, -0.3811, 0.104, -0.9186, -0.2561, 0.2798, 0.9253, -0.2561, 0.2798, 0.9253, -0.2561, 0.2798, 0.9253, -0.2561, 0.2798, 0.9253, -0.2561, 0.2798, 0.9253, 0.3687, 0.9295, -0.01054, 0.3687, 0.9295, -0.01054, 0.3687, 0.9295, -0.01054, 0.3687, 0.9295, -0.01054, 0.29, -0.377, 0.8797, 0.29, -0.377, 0.8797, 0.29, -0.377, 0.8797, 0.29, -0.377, 0.8797, -0.0565, 0.6605, 0.7487, -0.0565, 0.6605, 0.7487, -0.0565, 0.6605, 0.7487, -0.0565, 0.6605, 0.7487, 0.2413, 0.5151, 0.8224, 0.2413, 0.5151, 0.8224, 0.2413, 0.5151, 0.8224, 0.2413, 0.5151, 0.8224, -0.02772, -0.9991, 0.03222, -0.02772, -0.9991, 0.03222, -0.02772, -0.9991, 0.03222, -0.02772, -0.9991, 0.03222, 0.1281, -0.5318, -0.8371, 0.1281, -0.5318, -0.8371, 0.1281, -0.5318, -0.8371, 0.1281, -0.5318, -0.8371, -0.9538, 0.223, 0.2015, -0.9538, 0.223, 0.2015, -0.9538, 0.223, 0.2015, -0.9538, 0.223, 0.2015, 0.9951, 0.08882, 0.04392, 0.9951, 0.08882, 0.04392, 0.9951, 0.08882, 0.04392, 0.9951, 0.08882, 0.04392, -0.08598, 0.6821, 0.7262, -0.08598, 0.6821, 0.7262, -0.08598, 0.6821, 0.7262, -0.08598, 0.6821, 0.7262, -0.03621, -0.9875, -0.1534, -0.03621, -0.9875, -0.1534, -0.03621, -0.9875, -0.1534, -0.03621, -0.9875, -0.1534, 0.2613, -0.4674, -0.8445, 0.2613, -0.4674, -0.8445, 0.2613, -0.4674, -0.8445, 0.2613, -0.4674, -0.8445, -0.9375, -0.1806, -0.2973, -0.9375, -0.1806, -0.2973, -0.9375, -0.1806, -0.2973, -0.9375, -0.1806, -0.2973, 0.9185, 0.2639, 0.2945, 0.9185, 0.2639, 0.2945, 0.9185, 0.2639, 0.2945, 0.9185, 0.2639, 0.2945, 0.9989, 0.04581, -0.009203, 0.9989, 0.04581, -0.009203, 0.9989, 0.04581, -0.009203, 0.9989, 0.04581, -0.009203, 0.9972, 0.07432, -0.01084, 0.9972, 0.07432, -0.01084, 0.9972, 0.07432, -0.01084, 0.9972, 0.07432, -0.01084, -0.29, -0.377, 0.8797, -0.29, -0.377, 0.8797, -0.29, -0.377, 0.8797, -0.29, -0.377, 0.8797, 0.0565, 0.6605, 0.7487, 0.0565, 0.6605, 0.7487, 0.0565, 0.6605, 0.7487, 0.0565, 0.6605, 0.7487, -0.2413, 0.5151, 0.8224, -0.2413, 0.5151, 0.8224, -0.2413, 0.5151, 0.8224, -0.2413, 0.5151, 0.8224, 0.02772, -0.9991, 0.03222, 0.02772, -0.9991, 0.03222, 0.02772, -0.9991, 0.03222, 0.02772, -0.9991, 0.03222, -0.1281, -0.5318, -0.8371, -0.1281, -0.5318, -0.8371, -0.1281, -0.5318, -0.8371, -0.1281, -0.5318, -0.8371, 0.9538, 0.223, 0.2015, 0.9538, 0.223, 0.2015, 0.9538, 0.223, 0.2015, 0.9538, 0.223, 0.2015, -0.9951, 0.08882, 0.04392, -0.9951, 0.08882, 0.04392, -0.9951, 0.08882, 0.04392, -0.9951, 0.08882, 0.04392, 0.08598, 0.6821, 0.7262, 0.08598, 0.6821, 0.7262, 0.08598, 0.6821, 0.7262, 0.08598, 0.6821, 0.7262, 0.03621, -0.9875, -0.1534, 0.03621, -0.9875, -0.1534, 0.03621, -0.9875, -0.1534, 0.03621, -0.9875, -0.1534, -0.2613, -0.4674, -0.8445, -0.2613, -0.4674, -0.8445, -0.2613, -0.4674, -0.8445, -0.2613, -0.4674, -0.8445, 0.9375, -0.1806, -0.2973, 0.9375, -0.1806, -0.2973, 0.9375, -0.1806, -0.2973, 0.9375, -0.1806, -0.2973, -0.9185, 0.2639, 0.2945, -0.9185, 0.2639, 0.2945, -0.9185, 0.2639, 0.2945, -0.9185, 0.2639, 0.2945, -0.9989, 0.04581, -0.009203, -0.9989, 0.04581, -0.009203, -0.9989, 0.04581, -0.009203, -0.9989, 0.04581, -0.009203, -0.9972, 0.07432, -0.01084, -0.9972, 0.07432, -0.01084, -0.9972, 0.07432, -0.01084, -0.9972, 0.07432, -0.01084])] * 3)])
arm_armature = bpy.data.armatures.new('Armature')  # bones are not reproduced

# ---- objects
ob_light = bpy.data.objects.new('Light', light_light)
ob_camera = bpy.data.objects.new('Camera', cam_camera)
ob_capybara_cube_001 = bpy.data.objects.new('capybara_Cube.001', me_capybara_cube_001)
ob_armature = bpy.data.objects.new('Armature', arm_armature)

# ---- transforms, parenting, visibility, modifiers, constraints
ob_light.location = (4.076, 1.005, 5.904)
ob_light.rotation_euler = (0.6503, 0.05522, 1.866)
ob_light.lock_rotations_4d = False
ob_light.empty_display_type = 'ARROWS'
ob_light.color = (0.0, 0.0, 0.0, 0.0)
ob_light.lineart.crease_threshold = 0.0
ob_camera.location = (6.844, -6.968, 5.654)
ob_camera.rotation_euler = (1.109, 0.0, 0.8149)
ob_camera.lock_rotations_4d = False
ob_camera.empty_display_type = 'ARROWS'
ob_camera.color = (0.0, 0.0, 0.0, 0.0)
ob_camera.display_type = 'WIRE'
ob_camera.lineart.crease_threshold = 0.0
ob_capybara_cube_001.parent = ob_armature
ob_capybara_cube_001.matrix_parent_inverse = Matrix(((1.0, 2.224e-16, -2.22e-16, 0.002109), (2.224e-16, -0.001816, 1.0, -1.753), (2.22e-16, -1.0, -0.001816, 1.241), (-0.0, 0.0, -0.0, 1.0)))
ob_capybara_cube_001.location = (0.0, 0.0, 0.0)
ob_capybara_cube_001.rotation_euler = (1.571, -0.0, 0.0)
_vg = ob_capybara_cube_001.vertex_groups.new(name='Bone')
for _i, _w in zip([0, 4, 5, 6, 7, 34, 36, 48, 49, 53, 54, 55, 56, 59, 60, 63, 94, 95], [0.1643, 0.01089, 0.4823, 0.06935, 0.3576, 0.5153, 0.006536, 0.09427, 0.08711, 0.06054, 0.7821, 0.1681, 0.7987, 0.001312, 0.7055, 0.945, 0.8528, 0.9378]): _vg.add([_i], _w, 'REPLACE')
_vg = ob_capybara_cube_001.vertex_groups.new(name='Bone.001')
for _i, _w in zip([0, 1, 3, 5, 6, 7, 8, 32, 34, 35, 36, 37, 38, 39, 40, 41, 42, 43, 44, 45, 46, 47, 48, 49, 50, 54, 55, 56, 57, 59, 60, 61, 62, 70, 82, 83, 92, 94, 95, 98, 99], [0.4049, 0.1935, 0.05675, 0.1827, 0.2154, 0.05333, 0.04847, 0.00739, 0.1064, 0.01748, 0.09557, 0.03771, 0.01707, 0.02027, 0.001263, 0.03212, 0.02422, 0.02193, 0.01742, 0.01977, 0.01058, 0.3728, 0.7903, 0.7968, 0.5942, 0.1515, 0.06906, 0.1485, 0.1097, 0.6846, 0.006685, 0.005222, 0.06508, 0.01573, 0.1431, 0.0028, 0.01772, 0.05072, 0.06042, 0.037, 0.06088]): _vg.add([_i], _w, 'REPLACE')
_vg = ob_capybara_cube_001.vertex_groups.new(name='Bone.002')
for _i, _w in zip([0, 1, 3, 5, 6, 8, 9, 10, 11, 12, 22, 35, 36, 37, 38, 39, 40, 41, 42, 43, 44, 45, 46, 47, 48, 49, 52, 57, 58, 59, 61, 62, 64, 65, 66, 67, 68, 69, 70, 71, 81, 96, 97, 98, 99, 100, 101, 102, 103, 104, 105, 106, 107, 108, 109], [0.129, 0.04292, 0.7321, 0.03318, 0.07403, 0.3774, 0.9253, 0.8688, 0.9194, 0.08842, 0.004972, 0.8397, 0.633, 0.8017, 0.8653, 0.8389, 0.8895, 0.8157, 0.8375, 0.8366, 0.8503, 0.8534, 0.8672, 0.002643, 0.07895, 0.0702, 0.9464, 0.0731, 0.9406, 0.01363, 0.733, 0.7742, 0.9767, 0.9665, 0.9549, 0.9335, 0.9699, 0.9724, 0.1354, 0.1608, 0.02414, 0.9649, 0.9598, 0.9075, 0.8925, 0.9558, 0.9515, 0.9641, 0.9635, 0.9581, 0.9595, 0.9633, 0.9638, 0.957, 0.9638]): _vg.add([_i], _w, 'REPLACE')
_vg = ob_capybara_cube_001.vertex_groups.new(name='UpperBone.003.R')
for _i, _w in zip([0, 1, 2, 3, 5, 6, 8, 9, 10, 11, 12, 15, 21, 22, 35, 36, 37, 38, 39, 40, 41, 42, 43, 44, 45, 46, 47, 57, 62, 67, 70, 80, 81, 98], [0.1185, 0.2182, 0.9707, 0.1698, 0.02368, 0.2308, 0.5453, 0.0386, 0.08038, 0.04708, 0.8751, 0.02871, 0.8313, 0.7385, 0.09947, 0.2013, 0.1226, 0.07796, 0.09894, 0.06493, 0.1132, 0.09837, 0.1001, 0.09066, 0.08692, 0.07945, 0.09055, 0.248, 0.05664, 0.01114, 0.1485, 0.01692, 0.003613, 0.00907]): _vg.add([_i], _w, 'REPLACE')
_vg = ob_capybara_cube_001.vertex_groups.new(name='LowerBone.004.R')
for _i, _w in zip([13, 14, 15, 16, 17, 18, 19, 20, 21, 22], [0.9805, 0.9748, 0.9529, 0.9798, 0.9983, 0.9978, 0.9957, 0.9977, 0.05414, 0.1207]): _vg.add([_i], _w, 'REPLACE')
_vg = ob_capybara_cube_001.vertex_groups.new(name='UpperBone.005.R')
for _i, _w in zip([0, 1, 4, 5, 6, 7, 23, 24, 25, 26, 27, 32, 33, 34, 36, 47, 50, 55, 56, 82, 92, 93], [0.1484, 0.4066, 0.9189, 0.241, 0.3239, 0.5624, 0.9089, 0.008596, 0.01129, 0.0253, 0.009989, 0.7745, 0.7925, 0.3354, 0.01166, 0.1642, 0.02244, 0.2472, 0.006787, 0.3408, 0.07429, 0.04748]): _vg.add([_i], _w, 'REPLACE')
_vg = ob_capybara_cube_001.vertex_groups.new(name='LowerBone.006.R')
for _i, _w in zip([24, 25, 26, 27, 28, 29, 30, 31, 32, 33, 82], [0.9676, 0.9667, 0.9574, 0.9648, 0.9959, 0.9927, 0.9938, 0.9967, 0.08622, 0.08933, 0.01935]): _vg.add([_i], _w, 'REPLACE')
_vg = ob_capybara_cube_001.vertex_groups.new(name='UpperBone.007.R')
for _i, _w in zip([1, 6, 10, 12, 21, 22, 47, 50, 51, 52, 57, 59, 61, 62, 70, 71, 73, 74, 80, 81, 99], [0.04212, 0.007228, 0.003111, 0.002765, 0.07938, 0.1056, 0.1423, 0.1237, 0.9515, 0.001209, 0.5066, 0.08672, 0.2342, 0.1274, 0.6662, 0.8219, 0.004741, 0.04439, 0.8689, 0.7886, 0.01364]): _vg.add([_i], _w, 'REPLACE')
_vg = ob_capybara_cube_001.vertex_groups.new(name='LowerBone.008.R')
for _i, _w in zip([72, 73, 74, 75, 76, 77, 78, 79, 80, 81], [0.9878, 0.9708, 0.9488, 0.9803, 1.0, 0.9976, 0.9949, 0.9984, 0.05683, 0.1393]): _vg.add([_i], _w, 'REPLACE')
_vg = ob_capybara_cube_001.vertex_groups.new(name='UpperBone.009.R')
for _i, _w in zip([1, 6, 32, 33, 47, 50, 53, 54, 55, 59, 60, 63, 82, 83, 84, 85, 86, 87, 92, 93, 94], [0.06348, 0.0318, 0.09951, 0.07574, 0.1869, 0.1889, 0.8966, 0.03394, 0.4625, 0.1464, 0.2571, 0.01924, 0.4922, 0.9353, 2.89e-05, 0.01779, 0.03731, 0.01315, 0.7784, 0.8021, 0.08922]): _vg.add([_i], _w, 'REPLACE')
_vg = ob_capybara_cube_001.vertex_groups.new(name='LowerBone.010.R')
for _i, _w in zip([55, 82, 84, 85, 86, 87, 88, 89, 90, 91, 92, 93], [0.004354, 0.03106, 0.9732, 0.9628, 0.9517, 0.9633, 0.9979, 0.9925, 0.9924, 0.9972, 0.1038, 0.1013]): _vg.add([_i], _w, 'REPLACE')
_m = ob_capybara_cube_001.modifiers.new('Armature', 'ARMATURE')
_m.object = ob_armature
ob_armature.location = (-0.002109, 1.238, 1.756)
ob_armature.rotation_euler = (1.573, 2.22e-16, 2.224e-16)
ob_armature.display_type = 'SOLID'
ob_armature.show_name = True
ob_armature.show_in_front = True

# ---- collection membership
col_collection.objects.link(ob_light)
col_collection.objects.link(ob_camera)
col_collection.objects.link(ob_capybara_cube_001)
col_collection.objects.link(ob_armature)

# ---- scene / render settings (as saved in the file)
scene.camera = ob_camera
scene.frame_start = 1; scene.frame_end = 40; scene.frame_set(19)
scene.render.engine = 'BLENDER_EEVEE_NEXT'
bpy.context.view_layer.update()
